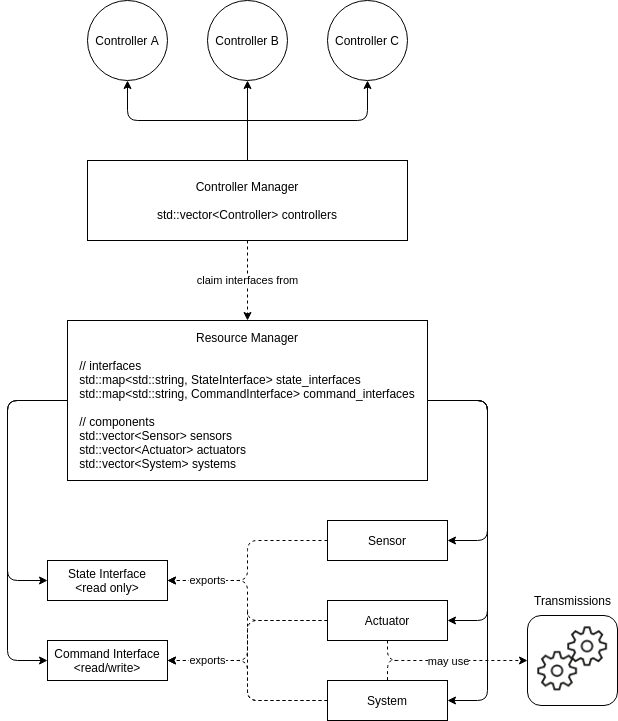

The diagram above was exported from draw.io. Its source (the exported page's mxGraphModel, read from the mxfile embedded in the PNG):
<mxGraphModel dx="1355" dy="810" grid="1" gridSize="10" guides="1" tooltips="1" connect="1" arrows="1" fold="1" page="1" pageScale="1" pageWidth="850" pageHeight="1100" math="0" shadow="0">
  <root>
    <mxCell id="0" />
    <mxCell id="1" parent="0" />
    <mxCell id="M0-63DB71sL4WRe3S79B-1" value="Controller A" style="ellipse;whiteSpace=wrap;html=1;aspect=fixed;" parent="1" vertex="1">
      <mxGeometry x="240" y="160" width="80" height="80" as="geometry" />
    </mxCell>
    <mxCell id="M0-63DB71sL4WRe3S79B-2" value="Controller B" style="ellipse;whiteSpace=wrap;html=1;aspect=fixed;" parent="1" vertex="1">
      <mxGeometry x="360" y="160" width="80" height="80" as="geometry" />
    </mxCell>
    <mxCell id="M0-63DB71sL4WRe3S79B-3" value="Controller C" style="ellipse;whiteSpace=wrap;html=1;aspect=fixed;" parent="1" vertex="1">
      <mxGeometry x="480" y="160" width="80" height="80" as="geometry" />
    </mxCell>
    <mxCell id="M0-63DB71sL4WRe3S79B-6" value="&lt;div&gt;Controller Manager&lt;/div&gt;&lt;div style=&quot;text-align: left&quot;&gt;&lt;span&gt;&lt;br&gt;&lt;/span&gt;&lt;/div&gt;&lt;div style=&quot;text-align: left&quot;&gt;&lt;span&gt;std::vector&amp;lt;Controller&amp;gt; controllers&lt;/span&gt;&lt;/div&gt;" style="rounded=0;whiteSpace=wrap;html=1;align=center;" parent="1" vertex="1">
      <mxGeometry x="240" y="320" width="320" height="80" as="geometry" />
    </mxCell>
    <mxCell id="M0-63DB71sL4WRe3S79B-9" value="" style="endArrow=classic;html=1;entryX=0.5;entryY=1;entryDx=0;entryDy=0;exitX=0.5;exitY=0;exitDx=0;exitDy=0;" parent="1" source="M0-63DB71sL4WRe3S79B-6" target="M0-63DB71sL4WRe3S79B-2" edge="1">
      <mxGeometry width="50" height="50" relative="1" as="geometry">
        <mxPoint x="400" y="300" as="sourcePoint" />
        <mxPoint x="450" y="370" as="targetPoint" />
      </mxGeometry>
    </mxCell>
    <mxCell id="M0-63DB71sL4WRe3S79B-11" value="" style="endArrow=classic;html=1;entryX=0.5;entryY=1;entryDx=0;entryDy=0;edgeStyle=orthogonalEdgeStyle;" parent="1" target="M0-63DB71sL4WRe3S79B-3" edge="1">
      <mxGeometry width="50" height="50" relative="1" as="geometry">
        <mxPoint x="400" y="280" as="sourcePoint" />
        <mxPoint x="510" y="260" as="targetPoint" />
      </mxGeometry>
    </mxCell>
    <mxCell id="M0-63DB71sL4WRe3S79B-12" value="" style="endArrow=classic;html=1;entryX=0.5;entryY=1;entryDx=0;entryDy=0;edgeStyle=orthogonalEdgeStyle;" parent="1" target="M0-63DB71sL4WRe3S79B-1" edge="1">
      <mxGeometry width="50" height="50" relative="1" as="geometry">
        <mxPoint x="400" y="280" as="sourcePoint" />
        <mxPoint x="350" y="250" as="targetPoint" />
      </mxGeometry>
    </mxCell>
    <mxCell id="M0-63DB71sL4WRe3S79B-13" value="&lt;div&gt;Resource Manager&lt;/div&gt;&lt;br&gt;&lt;div style=&quot;text-align: left&quot;&gt;// interfaces&lt;/div&gt;&lt;div style=&quot;text-align: left&quot;&gt;std::map&amp;lt;std::string, StateInterface&amp;gt; state_interfaces&lt;/div&gt;&lt;div style=&quot;text-align: left&quot;&gt;std::map&amp;lt;std::string, CommandInterface&amp;gt; command_interfaces&lt;/div&gt;&lt;div style=&quot;text-align: left&quot;&gt;&lt;br&gt;&lt;/div&gt;&lt;div style=&quot;text-align: left&quot;&gt;&lt;span&gt;// components&lt;/span&gt;&lt;/div&gt;&lt;div style=&quot;text-align: left&quot;&gt;std::vector&amp;lt;Sensor&amp;gt; sensors&lt;span&gt;&lt;br&gt;&lt;/span&gt;&lt;/div&gt;&lt;div&gt;&lt;div style=&quot;text-align: left&quot;&gt;std::vector&amp;lt;Actuator&amp;gt; actuators&lt;/div&gt;&lt;/div&gt;&lt;div&gt;&lt;div style=&quot;text-align: left&quot;&gt;&lt;span&gt;std::vector&amp;lt;System&amp;gt; systems&lt;/span&gt;&lt;br&gt;&lt;/div&gt;&lt;/div&gt;" style="rounded=0;whiteSpace=wrap;html=1;align=center;" parent="1" vertex="1">
      <mxGeometry x="220" y="480" width="360" height="160" as="geometry" />
    </mxCell>
    <mxCell id="M0-63DB71sL4WRe3S79B-14" value="claim interfaces from" style="endArrow=classic;html=1;dashed=1;entryX=0.5;entryY=0;entryDx=0;entryDy=0;exitX=0.5;exitY=1;exitDx=0;exitDy=0;" parent="1" source="M0-63DB71sL4WRe3S79B-6" target="M0-63DB71sL4WRe3S79B-13" edge="1">
      <mxGeometry width="50" height="50" relative="1" as="geometry">
        <mxPoint x="330" y="470" as="sourcePoint" />
        <mxPoint x="380" y="420" as="targetPoint" />
      </mxGeometry>
    </mxCell>
    <mxCell id="M0-63DB71sL4WRe3S79B-20" value="Actuator" style="rounded=0;whiteSpace=wrap;html=1;" parent="1" vertex="1">
      <mxGeometry x="480" y="760" width="120" height="40" as="geometry" />
    </mxCell>
    <mxCell id="M0-63DB71sL4WRe3S79B-21" value="Sensor" style="rounded=0;whiteSpace=wrap;html=1;" parent="1" vertex="1">
      <mxGeometry x="480" y="680" width="120" height="40" as="geometry" />
    </mxCell>
    <mxCell id="M0-63DB71sL4WRe3S79B-22" value="System" style="rounded=0;whiteSpace=wrap;html=1;" parent="1" vertex="1">
      <mxGeometry x="480" y="840" width="120" height="40" as="geometry" />
    </mxCell>
    <mxCell id="M0-63DB71sL4WRe3S79B-23" value="State Interface&lt;br&gt;&amp;lt;read only&amp;gt;" style="rounded=0;whiteSpace=wrap;html=1;" parent="1" vertex="1">
      <mxGeometry x="200" y="720" width="120" height="40" as="geometry" />
    </mxCell>
    <mxCell id="M0-63DB71sL4WRe3S79B-24" value="Command Interface&lt;br&gt;&amp;lt;read/write&amp;gt;" style="rounded=0;whiteSpace=wrap;html=1;" parent="1" vertex="1">
      <mxGeometry x="200" y="800" width="120" height="40" as="geometry" />
    </mxCell>
    <mxCell id="M0-63DB71sL4WRe3S79B-25" value="" style="endArrow=classic;html=1;exitX=0;exitY=0.5;exitDx=0;exitDy=0;entryX=0;entryY=0.5;entryDx=0;entryDy=0;edgeStyle=orthogonalEdgeStyle;" parent="1" source="M0-63DB71sL4WRe3S79B-13" target="M0-63DB71sL4WRe3S79B-23" edge="1">
      <mxGeometry width="50" height="50" relative="1" as="geometry">
        <mxPoint x="70" y="610" as="sourcePoint" />
        <mxPoint x="120" y="560" as="targetPoint" />
        <Array as="points">
          <mxPoint x="160" y="560" />
          <mxPoint x="160" y="740" />
        </Array>
      </mxGeometry>
    </mxCell>
    <mxCell id="M0-63DB71sL4WRe3S79B-29" value="" style="endArrow=classic;html=1;entryX=0;entryY=0.5;entryDx=0;entryDy=0;exitX=0;exitY=0.5;exitDx=0;exitDy=0;edgeStyle=orthogonalEdgeStyle;" parent="1" source="M0-63DB71sL4WRe3S79B-13" target="M0-63DB71sL4WRe3S79B-24" edge="1">
      <mxGeometry width="50" height="50" relative="1" as="geometry">
        <mxPoint x="60" y="950" as="sourcePoint" />
        <mxPoint x="110" y="900" as="targetPoint" />
        <Array as="points">
          <mxPoint x="160" y="560" />
          <mxPoint x="160" y="820" />
        </Array>
      </mxGeometry>
    </mxCell>
    <mxCell id="M0-63DB71sL4WRe3S79B-30" value="" style="endArrow=classic;html=1;exitX=0;exitY=0.5;exitDx=0;exitDy=0;entryX=1;entryY=0.5;entryDx=0;entryDy=0;edgeStyle=orthogonalEdgeStyle;dashed=1;" parent="1" source="M0-63DB71sL4WRe3S79B-21" target="M0-63DB71sL4WRe3S79B-23" edge="1">
      <mxGeometry width="50" height="50" relative="1" as="geometry">
        <mxPoint x="380" y="730" as="sourcePoint" />
        <mxPoint x="430" y="680" as="targetPoint" />
      </mxGeometry>
    </mxCell>
    <mxCell id="M0-63DB71sL4WRe3S79B-31" value="exports" style="endArrow=classic;html=1;dashed=1;exitX=0;exitY=0.5;exitDx=0;exitDy=0;edgeStyle=orthogonalEdgeStyle;" parent="1" source="M0-63DB71sL4WRe3S79B-20" edge="1">
      <mxGeometry x="0.6" width="50" height="50" relative="1" as="geometry">
        <mxPoint x="420" y="830" as="sourcePoint" />
        <mxPoint x="320" y="740" as="targetPoint" />
        <Array as="points">
          <mxPoint x="400" y="780" />
          <mxPoint x="400" y="740" />
        </Array>
        <mxPoint as="offset" />
      </mxGeometry>
    </mxCell>
    <mxCell id="M0-63DB71sL4WRe3S79B-33" value="" style="endArrow=none;dashed=1;html=1;exitX=0;exitY=0.5;exitDx=0;exitDy=0;edgeStyle=orthogonalEdgeStyle;" parent="1" source="M0-63DB71sL4WRe3S79B-22" edge="1">
      <mxGeometry width="50" height="50" relative="1" as="geometry">
        <mxPoint x="400" y="880" as="sourcePoint" />
        <mxPoint x="400" y="770" as="targetPoint" />
      </mxGeometry>
    </mxCell>
    <mxCell id="M0-63DB71sL4WRe3S79B-44" value="" style="endArrow=classic;html=1;dashed=1;entryX=1;entryY=0.5;entryDx=0;entryDy=0;edgeStyle=orthogonalEdgeStyle;" parent="1" target="M0-63DB71sL4WRe3S79B-24" edge="1">
      <mxGeometry width="50" height="50" relative="1" as="geometry">
        <mxPoint x="480" y="860" as="sourcePoint" />
        <mxPoint x="380" y="880" as="targetPoint" />
      </mxGeometry>
    </mxCell>
    <mxCell id="M0-63DB71sL4WRe3S79B-45" value="exports" style="endArrow=classic;html=1;dashed=1;exitX=0;exitY=0.5;exitDx=0;exitDy=0;edgeStyle=orthogonalEdgeStyle;" parent="1" source="M0-63DB71sL4WRe3S79B-20" edge="1">
      <mxGeometry x="0.6" width="50" height="50" relative="1" as="geometry">
        <mxPoint x="300" y="940" as="sourcePoint" />
        <mxPoint x="320" y="820" as="targetPoint" />
        <Array as="points">
          <mxPoint x="400" y="780" />
          <mxPoint x="400" y="820" />
        </Array>
        <mxPoint as="offset" />
      </mxGeometry>
    </mxCell>
    <mxCell id="M0-63DB71sL4WRe3S79B-46" value="" style="endArrow=classic;html=1;exitX=1;exitY=0.5;exitDx=0;exitDy=0;entryX=1;entryY=0.5;entryDx=0;entryDy=0;edgeStyle=orthogonalEdgeStyle;" parent="1" source="M0-63DB71sL4WRe3S79B-13" target="M0-63DB71sL4WRe3S79B-21" edge="1">
      <mxGeometry width="50" height="50" relative="1" as="geometry">
        <mxPoint x="620" y="610" as="sourcePoint" />
        <mxPoint x="670" y="560" as="targetPoint" />
        <Array as="points">
          <mxPoint x="640" y="560" />
          <mxPoint x="640" y="700" />
        </Array>
      </mxGeometry>
    </mxCell>
    <mxCell id="M0-63DB71sL4WRe3S79B-48" value="" style="endArrow=classic;html=1;exitX=1;exitY=0.5;exitDx=0;exitDy=0;entryX=1;entryY=0.5;entryDx=0;entryDy=0;edgeStyle=orthogonalEdgeStyle;" parent="1" source="M0-63DB71sL4WRe3S79B-13" target="M0-63DB71sL4WRe3S79B-20" edge="1">
      <mxGeometry width="50" height="50" relative="1" as="geometry">
        <mxPoint x="710" y="650" as="sourcePoint" />
        <mxPoint x="760" y="600" as="targetPoint" />
        <Array as="points">
          <mxPoint x="640" y="560" />
          <mxPoint x="640" y="780" />
        </Array>
      </mxGeometry>
    </mxCell>
    <mxCell id="M0-63DB71sL4WRe3S79B-49" value="" style="endArrow=classic;html=1;exitX=1;exitY=0.5;exitDx=0;exitDy=0;entryX=1;entryY=0.5;entryDx=0;entryDy=0;edgeStyle=orthogonalEdgeStyle;" parent="1" source="M0-63DB71sL4WRe3S79B-13" target="M0-63DB71sL4WRe3S79B-22" edge="1">
      <mxGeometry width="50" height="50" relative="1" as="geometry">
        <mxPoint x="720" y="710" as="sourcePoint" />
        <mxPoint x="770" y="660" as="targetPoint" />
        <Array as="points">
          <mxPoint x="640" y="560" />
          <mxPoint x="640" y="860" />
        </Array>
      </mxGeometry>
    </mxCell>
    <mxCell id="M0-63DB71sL4WRe3S79B-53" value="" style="group;rounded=1;strokeColor=#000000;" parent="1" vertex="1" connectable="0">
      <mxGeometry x="680" y="775" width="90" height="90" as="geometry" />
    </mxCell>
    <mxCell id="M0-63DB71sL4WRe3S79B-50" value="" style="shape=image;html=1;verticalAlign=top;verticalLabelPosition=bottom;labelBackgroundColor=#ffffff;imageAspect=0;aspect=fixed;image=https://cdn1.iconfinder.com/data/icons/dashboard-line-style-1/32/dashboard__Setting-128.png;" parent="M0-63DB71sL4WRe3S79B-53" vertex="1">
      <mxGeometry y="24.545454545454547" width="60" height="60" as="geometry" />
    </mxCell>
    <mxCell id="M0-63DB71sL4WRe3S79B-52" value="" style="shape=image;html=1;verticalAlign=top;verticalLabelPosition=bottom;labelBackgroundColor=#ffffff;imageAspect=0;aspect=fixed;image=https://cdn1.iconfinder.com/data/icons/dashboard-line-style-1/32/dashboard__Setting-128.png;" parent="M0-63DB71sL4WRe3S79B-53" vertex="1">
      <mxGeometry x="30" width="60" height="60" as="geometry" />
    </mxCell>
    <mxCell id="M0-63DB71sL4WRe3S79B-56" value="" style="endArrow=classic;html=1;exitX=0.5;exitY=1;exitDx=0;exitDy=0;dashed=1;edgeStyle=orthogonalEdgeStyle;" parent="1" source="M0-63DB71sL4WRe3S79B-20" edge="1">
      <mxGeometry width="50" height="50" relative="1" as="geometry">
        <mxPoint x="540" y="860" as="sourcePoint" />
        <mxPoint x="680" y="820" as="targetPoint" />
        <Array as="points">
          <mxPoint x="540" y="820" />
        </Array>
      </mxGeometry>
    </mxCell>
    <mxCell id="M0-63DB71sL4WRe3S79B-59" value="may use" style="edgeLabel;html=1;align=center;verticalAlign=middle;resizable=0;points=[];" parent="M0-63DB71sL4WRe3S79B-56" vertex="1" connectable="0">
      <mxGeometry x="0.6063" y="-2" relative="1" as="geometry">
        <mxPoint x="-48.33" y="-2" as="offset" />
      </mxGeometry>
    </mxCell>
    <mxCell id="M0-63DB71sL4WRe3S79B-57" value="" style="endArrow=none;html=1;dashed=1;entryX=0.5;entryY=0;entryDx=0;entryDy=0;edgeStyle=orthogonalEdgeStyle;" parent="1" target="M0-63DB71sL4WRe3S79B-22" edge="1">
      <mxGeometry width="50" height="50" relative="1" as="geometry">
        <mxPoint x="550" y="820" as="sourcePoint" />
        <mxPoint x="440" y="970" as="targetPoint" />
        <Array as="points">
          <mxPoint x="540" y="820" />
        </Array>
      </mxGeometry>
    </mxCell>
    <mxCell id="M0-63DB71sL4WRe3S79B-58" value="Transmissions" style="text;html=1;align=center;verticalAlign=middle;resizable=0;points=[];autosize=1;" parent="1" vertex="1">
      <mxGeometry x="680" y="750" width="90" height="20" as="geometry" />
    </mxCell>
  </root>
</mxGraphModel>